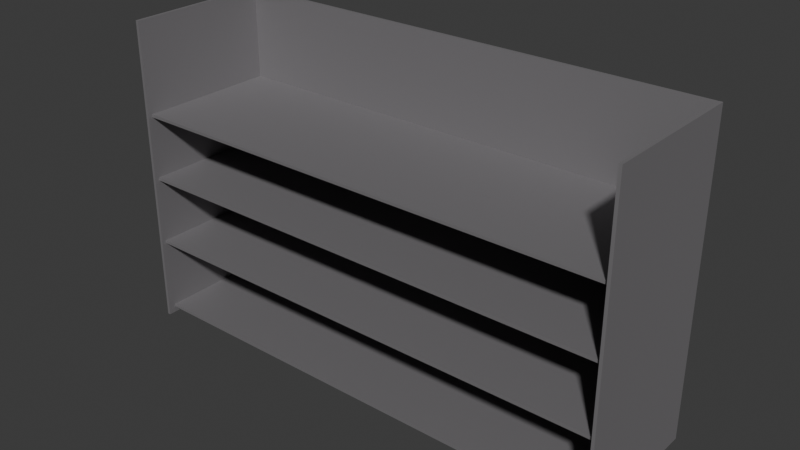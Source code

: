 # Source: ShelfBasic.blend  (saved by Blender 5.2.45; exported with 4.5.12 LTS)
import bpy
from mathutils import Matrix  # noqa: F401  (used for matrix-valued properties, if any)

bpy.ops.wm.read_factory_settings(use_empty=True)
scene = bpy.context.scene
scene.name = 'Scene'

# ---- collections
col_collection = bpy.data.collections.new('Collection'); scene.collection.children.link(col_collection)

# ---- materials (node trees are filled in below, after node groups)
mat_material_001 = bpy.data.materials.new('Material.001')

# ---- material node trees
mat_material_001.use_nodes = True; mat_material_001.node_tree.nodes.clear()
_N = mat_material_001.node_tree.nodes; _L = mat_material_001.node_tree.links
n0 = _N.new('ShaderNodeBsdfPrincipled'); n0.name = 'Principled BSDF'; n0.location = (-200, 100)
n0.inputs[0].default_value = (0.2552, 0.2448, 0.2559, 1.0)
n0.inputs[1].default_value = 0.5
n0.inputs[2].default_value = 0.7
n0.inputs[3].default_value = 1.8
n0.inputs[10].default_value = 0.005
n1 = _N.new('ShaderNodeOutputMaterial'); n1.name = 'Material Output'; n1.location = (200, 100)
_L.new(n0.outputs[0], n1.inputs[0])
n1.is_active_output = True

# ---- world
world_world = bpy.data.worlds.new('World'); scene.world = world_world
world_world.use_nodes = True; world_world.node_tree.nodes.clear()
_N = world_world.node_tree.nodes; _L = world_world.node_tree.links
n0 = _N.new('ShaderNodeOutputWorld'); n0.name = 'World Output'; n0.location = (200, 100)
n1 = _N.new('ShaderNodeBackground'); n1.name = 'Background'; n1.location = (-200, 100)
n1.inputs[0].default_value = (0.05088, 0.05088, 0.05088, 1.0)
_L.new(n1.outputs[0], n0.inputs[0])
n0.is_active_output = True
world_world.color = (0.05088, 0.05088, 0.05088)
world_world.sun_shadow_jitter_overblur = 0.0

# ---- meshes
me_cube_013 = bpy.data.meshes.new('Cube.013')
me_cube_013.from_pydata([(-1.0, -1.0, -1.0), (-1.0, -1.0, 1.0), (-1.0, 1.0, -1.0), (-1.0, 1.0, 1.0), (1.0, -1.0, -1.0), (1.0, -1.0, 1.0), (1.0, 1.0, -1.0), (1.0, 1.0, 1.0)], [], [(0, 1, 3, 2), (2, 3, 7, 6), (6, 7, 5, 4), (4, 5, 1, 0), (2, 6, 4, 0), (7, 3, 1, 5)])
_uv = me_cube_013.uv_layers.new(name='UVMap')
_uv.uv.foreach_set('vector', [0.375, 0.0, 0.625, 0.0, 0.625, 0.25, 0.375, 0.25, 0.375, 0.25, 0.625, 0.25, 0.625, 0.5, 0.375, 0.5, 0.375, 0.5, 0.625, 0.5, 0.625, 0.75, 0.375, 0.75, 0.375, 0.75, 0.625, 0.75, 0.625, 1.0, 0.375, 1.0, 0.125, 0.5, 0.375, 0.5, 0.375, 0.75, 0.125, 0.75, 0.625, 0.5, 0.875, 0.5, 0.875, 0.75, 0.625, 0.75])
me_cube_013.materials.append(mat_material_001)
me_cube_013.update()
me_cube_008 = bpy.data.meshes.new('Cube.008')
me_cube_008.from_pydata([(-1.0, -1.0, -1.0), (-1.0, -1.0, 1.0), (-1.0, 1.0, -1.0), (-1.0, 1.0, 1.0), (1.0, -1.0, -1.0), (1.0, -1.0, 1.0), (1.0, 1.0, -1.0), (1.0, 1.0, 1.0)], [], [(0, 1, 3, 2), (2, 3, 7, 6), (6, 7, 5, 4), (4, 5, 1, 0), (2, 6, 4, 0), (7, 3, 1, 5)])
_uv = me_cube_008.uv_layers.new(name='UVMap')
_uv.uv.foreach_set('vector', [0.375, 0.0, 0.625, 0.0, 0.625, 0.25, 0.375, 0.25, 0.375, 0.25, 0.625, 0.25, 0.625, 0.5, 0.375, 0.5, 0.375, 0.5, 0.625, 0.5, 0.625, 0.75, 0.375, 0.75, 0.375, 0.75, 0.625, 0.75, 0.625, 1.0, 0.375, 1.0, 0.125, 0.5, 0.375, 0.5, 0.375, 0.75, 0.125, 0.75, 0.625, 0.5, 0.875, 0.5, 0.875, 0.75, 0.625, 0.75])
me_cube_008.materials.append(mat_material_001)
me_cube_008.update()
me_cube_007 = bpy.data.meshes.new('Cube.007')
me_cube_007.from_pydata([(-1.0, -1.0, -1.0), (-1.0, -1.0, 1.0), (-1.0, 1.0, -1.0), (-1.0, 1.0, 1.0), (1.0, -1.0, -1.0), (1.0, -1.0, 1.0), (1.0, 1.0, -1.0), (1.0, 1.0, 1.0)], [], [(0, 1, 3, 2), (2, 3, 7, 6), (6, 7, 5, 4), (4, 5, 1, 0), (2, 6, 4, 0), (7, 3, 1, 5)])
_uv = me_cube_007.uv_layers.new(name='UVMap')
_uv.uv.foreach_set('vector', [0.375, 0.0, 0.625, 0.0, 0.625, 0.25, 0.375, 0.25, 0.375, 0.25, 0.625, 0.25, 0.625, 0.5, 0.375, 0.5, 0.375, 0.5, 0.625, 0.5, 0.625, 0.75, 0.375, 0.75, 0.375, 0.75, 0.625, 0.75, 0.625, 1.0, 0.375, 1.0, 0.125, 0.5, 0.375, 0.5, 0.375, 0.75, 0.125, 0.75, 0.625, 0.5, 0.875, 0.5, 0.875, 0.75, 0.625, 0.75])
me_cube_007.materials.append(mat_material_001)
me_cube_007.update()
me_cube_011 = bpy.data.meshes.new('Cube.011')
me_cube_011.from_pydata([(-1.0, -1.0, -1.0), (-1.0, -1.0, 1.0), (-1.0, 1.0, -1.0), (-1.0, 1.0, 1.0), (1.0, -1.0, -1.0), (1.0, -1.0, 1.0), (1.0, 1.0, -1.0), (1.0, 1.0, 1.0)], [], [(0, 1, 3, 2), (2, 3, 7, 6), (6, 7, 5, 4), (4, 5, 1, 0), (2, 6, 4, 0), (7, 3, 1, 5)])
_uv = me_cube_011.uv_layers.new(name='UVMap')
_uv.uv.foreach_set('vector', [0.375, 0.0, 0.625, 0.0, 0.625, 0.25, 0.375, 0.25, 0.375, 0.25, 0.625, 0.25, 0.625, 0.5, 0.375, 0.5, 0.375, 0.5, 0.625, 0.5, 0.625, 0.75, 0.375, 0.75, 0.375, 0.75, 0.625, 0.75, 0.625, 1.0, 0.375, 1.0, 0.125, 0.5, 0.375, 0.5, 0.375, 0.75, 0.125, 0.75, 0.625, 0.5, 0.875, 0.5, 0.875, 0.75, 0.625, 0.75])
me_cube_011.materials.append(mat_material_001)
me_cube_011.update()
me_cube_010 = bpy.data.meshes.new('Cube.010')
me_cube_010.from_pydata([(-1.0, -1.0, -1.0), (-1.0, -1.0, 1.0), (-1.0, 1.0, -1.0), (-1.0, 1.0, 1.0), (1.0, -1.0, -1.0), (1.0, -1.0, 1.0), (1.0, 1.0, -1.0), (1.0, 1.0, 1.0)], [], [(0, 1, 3, 2), (2, 3, 7, 6), (6, 7, 5, 4), (4, 5, 1, 0), (2, 6, 4, 0), (7, 3, 1, 5)])
_uv = me_cube_010.uv_layers.new(name='UVMap')
_uv.uv.foreach_set('vector', [0.375, 0.0, 0.625, 0.0, 0.625, 0.25, 0.375, 0.25, 0.375, 0.25, 0.625, 0.25, 0.625, 0.5, 0.375, 0.5, 0.375, 0.5, 0.625, 0.5, 0.625, 0.75, 0.375, 0.75, 0.375, 0.75, 0.625, 0.75, 0.625, 1.0, 0.375, 1.0, 0.125, 0.5, 0.375, 0.5, 0.375, 0.75, 0.125, 0.75, 0.625, 0.5, 0.875, 0.5, 0.875, 0.75, 0.625, 0.75])
me_cube_010.materials.append(mat_material_001)
me_cube_010.update()
me_cube_009 = bpy.data.meshes.new('Cube.009')
me_cube_009.from_pydata([(-1.0, -1.0, -1.0), (-1.0, -1.0, 1.0), (-1.0, 1.0, -1.0), (-1.0, 1.0, 1.0), (1.0, -1.0, -1.0), (1.0, -1.0, 1.0), (1.0, 1.0, -1.0), (1.0, 1.0, 1.0)], [], [(0, 1, 3, 2), (2, 3, 7, 6), (6, 7, 5, 4), (4, 5, 1, 0), (2, 6, 4, 0), (7, 3, 1, 5)])
_uv = me_cube_009.uv_layers.new(name='UVMap')
_uv.uv.foreach_set('vector', [0.375, 0.0, 0.625, 0.0, 0.625, 0.25, 0.375, 0.25, 0.375, 0.25, 0.625, 0.25, 0.625, 0.5, 0.375, 0.5, 0.375, 0.5, 0.625, 0.5, 0.625, 0.75, 0.375, 0.75, 0.375, 0.75, 0.625, 0.75, 0.625, 1.0, 0.375, 1.0, 0.125, 0.5, 0.375, 0.5, 0.375, 0.75, 0.125, 0.75, 0.625, 0.5, 0.875, 0.5, 0.875, 0.75, 0.625, 0.75])
me_cube_009.materials.append(mat_material_001)
me_cube_009.update()
me_cube_012 = bpy.data.meshes.new('Cube.012')
me_cube_012.from_pydata([(-1.0, -1.0, -1.0), (-1.0, -1.0, 1.0), (-1.0, 1.0, -1.0), (-1.0, 1.0, 1.0), (1.0, -1.0, -1.0), (1.0, -1.0, 1.0), (1.0, 1.0, -1.0), (1.0, 1.0, 1.0)], [], [(0, 1, 3, 2), (2, 3, 7, 6), (6, 7, 5, 4), (4, 5, 1, 0), (2, 6, 4, 0), (7, 3, 1, 5)])
_uv = me_cube_012.uv_layers.new(name='UVMap')
_uv.uv.foreach_set('vector', [0.375, 0.0, 0.625, 0.0, 0.625, 0.25, 0.375, 0.25, 0.375, 0.25, 0.625, 0.25, 0.625, 0.5, 0.375, 0.5, 0.375, 0.5, 0.625, 0.5, 0.625, 0.75, 0.375, 0.75, 0.375, 0.75, 0.625, 0.75, 0.625, 1.0, 0.375, 1.0, 0.125, 0.5, 0.375, 0.5, 0.375, 0.75, 0.125, 0.75, 0.625, 0.5, 0.875, 0.5, 0.875, 0.75, 0.625, 0.75])
me_cube_012.materials.append(mat_material_001)
me_cube_012.update()

# ---- objects
ob_cube_009 = bpy.data.objects.new('Cube.009', me_cube_013)
ob_cube_008 = bpy.data.objects.new('Cube.008', me_cube_008)
ob_cube_007 = bpy.data.objects.new('Cube.007', me_cube_007)
ob_cube_004 = bpy.data.objects.new('Cube.004', me_cube_011)
ob_cube_003 = bpy.data.objects.new('Cube.003', me_cube_010)
ob_cube_002 = bpy.data.objects.new('Cube.002', me_cube_009)
ob_cube_001 = bpy.data.objects.new('Cube.001', me_cube_012)

# ---- transforms, parenting, visibility, modifiers, constraints
ob_cube_009.location = (-1.634, 0.09567, 1.281)
ob_cube_009.rotation_euler = (0.0, 1.571, 0.0)
ob_cube_009.scale = (1.108, 0.5279, -0.01065)
ob_cube_008.location = (0.1316, 0.6117, 1.312)
ob_cube_008.rotation_euler = (-1.571, -0.0, 0.0)
ob_cube_008.scale = (1.766, 1.075, -0.01065)
ob_cube_007.location = (0.1316, 0.1022, 1.724)
ob_cube_007.scale = (1.766, 0.5013, -0.01065)
ob_cube_004.location = (1.908, 0.09567, 1.279)
ob_cube_004.rotation_euler = (0.0, 1.571, 0.0)
ob_cube_004.scale = (1.108, 0.5279, -0.01065)
ob_cube_003.location = (0.1316, 0.1022, 0.7641)
ob_cube_003.scale = (1.766, 0.5013, -0.01065)
ob_cube_002.location = (0.1316, 0.1022, 1.256)
ob_cube_002.scale = (1.766, 0.5013, -0.01065)
ob_cube_001.location = (0.1316, 0.1217, 0.2277)
ob_cube_001.scale = (1.766, 0.5013, -0.01065)

# ---- collection membership
col_collection.objects.link(ob_cube_009)
col_collection.objects.link(ob_cube_008)
col_collection.objects.link(ob_cube_007)
col_collection.objects.link(ob_cube_004)
col_collection.objects.link(ob_cube_003)
col_collection.objects.link(ob_cube_002)
col_collection.objects.link(ob_cube_001)

# ---- scene / render settings (as saved in the file)
scene.frame_start = 1; scene.frame_end = 250; scene.frame_set(1)
scene.render.engine = 'BLENDER_EEVEE_NEXT'
scene.render.bake_bias = 0.0
scene.render.bake_samples = 0
scene.render.compositor_device = 'GPU'
scene.eevee.use_volume_custom_range = False
scene.eevee.fast_gi_thickness_near = 0.1
scene.eevee.fast_gi_thickness_far = 0.0
scene.eevee.ray_tracing_options.screen_trace_thickness = 0.1
bpy.context.view_layer.update()

# ---- added for rendering (the .blend has no active camera and no usable light): camera, sun
cam_auto = bpy.data.cameras.new('AutoCamera')
cam_auto.lens = 50.0
cam_auto.sensor_width = 36.0
cam_auto.clip_end = 1000.0
ob_auto_camera = bpy.data.objects.new('AutoCamera', cam_auto)
scene.collection.objects.link(ob_auto_camera)
ob_auto_camera.location = (4.14067, -4.70901, 4.48307)
ob_auto_camera.rotation_euler = (1.09748, -7.21219e-08, 0.694738)
scene.camera = ob_auto_camera
light_auto_sun = bpy.data.lights.new('AutoSun', 'SUN')
light_auto_sun.energy = 3.0
light_auto_sun.angle = 0.0523599
ob_auto_sun = bpy.data.objects.new('AutoSun', light_auto_sun)
scene.collection.objects.link(ob_auto_sun)
ob_auto_sun.rotation_euler = (0.872665, 0.174533, 0.523599)
bpy.context.view_layer.update()
